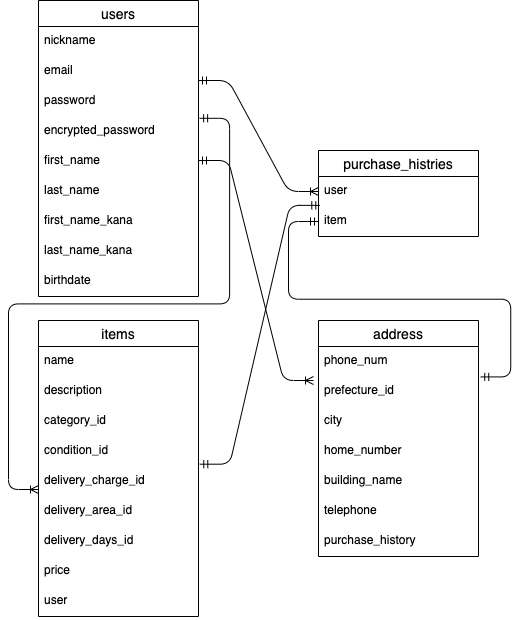

The diagram above was exported from draw.io. Its source (the exported page's mxGraphModel, read from the mxfile embedded in the PNG):
<mxGraphModel dx="574" dy="622" grid="1" gridSize="10" guides="1" tooltips="1" connect="1" arrows="1" fold="1" page="1" pageScale="1" pageWidth="827" pageHeight="1169" math="0" shadow="0">
  <root>
    <mxCell id="0" />
    <mxCell id="1" parent="0" />
    <mxCell id="2" value="users" style="swimlane;fontStyle=0;childLayout=stackLayout;horizontal=1;startSize=26;horizontalStack=0;resizeParent=1;resizeParentMax=0;resizeLast=0;collapsible=1;marginBottom=0;align=center;fontSize=14;" parent="1" vertex="1">
      <mxGeometry x="40" y="40" width="160" height="296" as="geometry" />
    </mxCell>
    <mxCell id="3" value="nickname" style="text;strokeColor=none;fillColor=none;spacingLeft=4;spacingRight=4;overflow=hidden;rotatable=0;points=[[0,0.5],[1,0.5]];portConstraint=eastwest;fontSize=12;" parent="2" vertex="1">
      <mxGeometry y="26" width="160" height="30" as="geometry" />
    </mxCell>
    <mxCell id="4" value="email" style="text;strokeColor=none;fillColor=none;spacingLeft=4;spacingRight=4;overflow=hidden;rotatable=0;points=[[0,0.5],[1,0.5]];portConstraint=eastwest;fontSize=12;" parent="2" vertex="1">
      <mxGeometry y="56" width="160" height="30" as="geometry" />
    </mxCell>
    <mxCell id="6" value="password" style="text;strokeColor=none;fillColor=none;spacingLeft=4;spacingRight=4;overflow=hidden;rotatable=0;points=[[0,0.5],[1,0.5]];portConstraint=eastwest;fontSize=12;" parent="2" vertex="1">
      <mxGeometry y="86" width="160" height="30" as="geometry" />
    </mxCell>
    <mxCell id="56" value="encrypted_password" style="text;strokeColor=none;fillColor=none;spacingLeft=4;spacingRight=4;overflow=hidden;rotatable=0;points=[[0,0.5],[1,0.5]];portConstraint=eastwest;fontSize=12;" vertex="1" parent="2">
      <mxGeometry y="116" width="160" height="30" as="geometry" />
    </mxCell>
    <mxCell id="7" value="first_name" style="text;strokeColor=none;fillColor=none;spacingLeft=4;spacingRight=4;overflow=hidden;rotatable=0;points=[[0,0.5],[1,0.5]];portConstraint=eastwest;fontSize=12;" parent="2" vertex="1">
      <mxGeometry y="146" width="160" height="30" as="geometry" />
    </mxCell>
    <mxCell id="8" value="last_name" style="text;strokeColor=none;fillColor=none;spacingLeft=4;spacingRight=4;overflow=hidden;rotatable=0;points=[[0,0.5],[1,0.5]];portConstraint=eastwest;fontSize=12;" parent="2" vertex="1">
      <mxGeometry y="176" width="160" height="30" as="geometry" />
    </mxCell>
    <mxCell id="9" value="first_name_kana" style="text;strokeColor=none;fillColor=none;spacingLeft=4;spacingRight=4;overflow=hidden;rotatable=0;points=[[0,0.5],[1,0.5]];portConstraint=eastwest;fontSize=12;" parent="2" vertex="1">
      <mxGeometry y="206" width="160" height="30" as="geometry" />
    </mxCell>
    <mxCell id="10" value="last_name_kana" style="text;strokeColor=none;fillColor=none;spacingLeft=4;spacingRight=4;overflow=hidden;rotatable=0;points=[[0,0.5],[1,0.5]];portConstraint=eastwest;fontSize=12;" parent="2" vertex="1">
      <mxGeometry y="236" width="160" height="30" as="geometry" />
    </mxCell>
    <mxCell id="12" value="birthdate" style="text;strokeColor=none;fillColor=none;spacingLeft=4;spacingRight=4;overflow=hidden;rotatable=0;points=[[0,0.5],[1,0.5]];portConstraint=eastwest;fontSize=12;" parent="2" vertex="1">
      <mxGeometry y="266" width="160" height="30" as="geometry" />
    </mxCell>
    <mxCell id="48" value="" style="edgeStyle=entityRelationEdgeStyle;fontSize=12;html=1;endArrow=ERoneToMany;startArrow=ERmandOne;exitX=1.007;exitY=0.06;exitDx=0;exitDy=0;exitPerimeter=0;" parent="1" edge="1" source="56">
      <mxGeometry width="100" height="100" relative="1" as="geometry">
        <mxPoint x="200" y="180" as="sourcePoint" />
        <mxPoint x="40" y="529" as="targetPoint" />
      </mxGeometry>
    </mxCell>
    <mxCell id="51" value="" style="edgeStyle=entityRelationEdgeStyle;fontSize=12;html=1;endArrow=ERmandOne;startArrow=ERmandOne;exitX=1.008;exitY=0.923;exitDx=0;exitDy=0;entryX=0.008;entryY=-0.038;entryDx=0;entryDy=0;entryPerimeter=0;exitPerimeter=0;" parent="1" source="22" target="36" edge="1">
      <mxGeometry width="100" height="100" relative="1" as="geometry">
        <mxPoint x="200" y="470" as="sourcePoint" />
        <mxPoint x="300" y="370" as="targetPoint" />
      </mxGeometry>
    </mxCell>
    <mxCell id="52" value="" style="edgeStyle=entityRelationEdgeStyle;fontSize=12;html=1;endArrow=ERmandOne;startArrow=ERmandOne;exitX=1.014;exitY=0.014;exitDx=0;exitDy=0;exitPerimeter=0;entryX=0;entryY=0.5;entryDx=0;entryDy=0;" parent="1" source="39" edge="1">
      <mxGeometry width="100" height="100" relative="1" as="geometry">
        <mxPoint x="220" y="526" as="sourcePoint" />
        <mxPoint x="320" y="261" as="targetPoint" />
      </mxGeometry>
    </mxCell>
    <mxCell id="37" value="address" style="swimlane;fontStyle=0;childLayout=stackLayout;horizontal=1;startSize=26;horizontalStack=0;resizeParent=1;resizeParentMax=0;resizeLast=0;collapsible=1;marginBottom=0;align=center;fontSize=14;" parent="1" vertex="1">
      <mxGeometry x="320" y="360" width="160" height="236" as="geometry" />
    </mxCell>
    <mxCell id="38" value="phone_num" style="text;strokeColor=none;fillColor=none;spacingLeft=4;spacingRight=4;overflow=hidden;rotatable=0;points=[[0,0.5],[1,0.5]];portConstraint=eastwest;fontSize=12;" parent="37" vertex="1">
      <mxGeometry y="26" width="160" height="30" as="geometry" />
    </mxCell>
    <mxCell id="39" value="prefecture_id" style="text;strokeColor=none;fillColor=none;spacingLeft=4;spacingRight=4;overflow=hidden;rotatable=0;points=[[0,0.5],[1,0.5]];portConstraint=eastwest;fontSize=12;" parent="37" vertex="1">
      <mxGeometry y="56" width="160" height="30" as="geometry" />
    </mxCell>
    <mxCell id="40" value="city" style="text;strokeColor=none;fillColor=none;spacingLeft=4;spacingRight=4;overflow=hidden;rotatable=0;points=[[0,0.5],[1,0.5]];portConstraint=eastwest;fontSize=12;" parent="37" vertex="1">
      <mxGeometry y="86" width="160" height="30" as="geometry" />
    </mxCell>
    <mxCell id="42" value="home_number" style="text;strokeColor=none;fillColor=none;spacingLeft=4;spacingRight=4;overflow=hidden;rotatable=0;points=[[0,0.5],[1,0.5]];portConstraint=eastwest;fontSize=12;" parent="37" vertex="1">
      <mxGeometry y="116" width="160" height="30" as="geometry" />
    </mxCell>
    <mxCell id="43" value="building_name" style="text;strokeColor=none;fillColor=none;spacingLeft=4;spacingRight=4;overflow=hidden;rotatable=0;points=[[0,0.5],[1,0.5]];portConstraint=eastwest;fontSize=12;" parent="37" vertex="1">
      <mxGeometry y="146" width="160" height="30" as="geometry" />
    </mxCell>
    <mxCell id="44" value="telephone" style="text;strokeColor=none;fillColor=none;spacingLeft=4;spacingRight=4;overflow=hidden;rotatable=0;points=[[0,0.5],[1,0.5]];portConstraint=eastwest;fontSize=12;" parent="37" vertex="1">
      <mxGeometry y="176" width="160" height="30" as="geometry" />
    </mxCell>
    <mxCell id="58" value="purchase_history" style="text;strokeColor=none;fillColor=none;spacingLeft=4;spacingRight=4;overflow=hidden;rotatable=0;points=[[0,0.5],[1,0.5]];portConstraint=eastwest;fontSize=12;" vertex="1" parent="37">
      <mxGeometry y="206" width="160" height="30" as="geometry" />
    </mxCell>
    <mxCell id="32" value="purchase_histries" style="swimlane;fontStyle=0;childLayout=stackLayout;horizontal=1;startSize=26;horizontalStack=0;resizeParent=1;resizeParentMax=0;resizeLast=0;collapsible=1;marginBottom=0;align=center;fontSize=14;" parent="1" vertex="1">
      <mxGeometry x="320" y="190" width="160" height="86" as="geometry" />
    </mxCell>
    <mxCell id="33" value="user" style="text;strokeColor=none;fillColor=none;spacingLeft=4;spacingRight=4;overflow=hidden;rotatable=0;points=[[0,0.5],[1,0.5]];portConstraint=eastwest;fontSize=12;" parent="32" vertex="1">
      <mxGeometry y="26" width="160" height="30" as="geometry" />
    </mxCell>
    <mxCell id="36" value="item" style="text;strokeColor=none;fillColor=none;spacingLeft=4;spacingRight=4;overflow=hidden;rotatable=0;points=[[0,0.5],[1,0.5]];portConstraint=eastwest;fontSize=12;" parent="32" vertex="1">
      <mxGeometry y="56" width="160" height="30" as="geometry" />
    </mxCell>
    <mxCell id="50" value="" style="edgeStyle=entityRelationEdgeStyle;fontSize=12;html=1;endArrow=ERoneToMany;startArrow=ERmandOne;entryX=0;entryY=0.5;entryDx=0;entryDy=0;" parent="1" target="33" edge="1">
      <mxGeometry width="100" height="100" relative="1" as="geometry">
        <mxPoint x="200" y="120" as="sourcePoint" />
        <mxPoint x="320" y="213" as="targetPoint" />
      </mxGeometry>
    </mxCell>
    <mxCell id="54" value="" style="edgeStyle=entityRelationEdgeStyle;fontSize=12;html=1;endArrow=ERoneToMany;startArrow=ERmandOne;" parent="1" edge="1">
      <mxGeometry width="100" height="100" relative="1" as="geometry">
        <mxPoint x="200" y="200" as="sourcePoint" />
        <mxPoint x="315" y="420" as="targetPoint" />
      </mxGeometry>
    </mxCell>
    <mxCell id="18" value="items" style="swimlane;fontStyle=0;childLayout=stackLayout;horizontal=1;startSize=26;horizontalStack=0;resizeParent=1;resizeParentMax=0;resizeLast=0;collapsible=1;marginBottom=0;align=center;fontSize=14;" parent="1" vertex="1">
      <mxGeometry x="40" y="360" width="160" height="296" as="geometry" />
    </mxCell>
    <mxCell id="19" value="name" style="text;strokeColor=none;fillColor=none;spacingLeft=4;spacingRight=4;overflow=hidden;rotatable=0;points=[[0,0.5],[1,0.5]];portConstraint=eastwest;fontSize=12;" parent="18" vertex="1">
      <mxGeometry y="26" width="160" height="30" as="geometry" />
    </mxCell>
    <mxCell id="20" value="description" style="text;strokeColor=none;fillColor=none;spacingLeft=4;spacingRight=4;overflow=hidden;rotatable=0;points=[[0,0.5],[1,0.5]];portConstraint=eastwest;fontSize=12;" parent="18" vertex="1">
      <mxGeometry y="56" width="160" height="30" as="geometry" />
    </mxCell>
    <mxCell id="21" value="category_id" style="text;strokeColor=none;fillColor=none;spacingLeft=4;spacingRight=4;overflow=hidden;rotatable=0;points=[[0,0.5],[1,0.5]];portConstraint=eastwest;fontSize=12;" parent="18" vertex="1">
      <mxGeometry y="86" width="160" height="30" as="geometry" />
    </mxCell>
    <mxCell id="22" value="condition_id" style="text;strokeColor=none;fillColor=none;spacingLeft=4;spacingRight=4;overflow=hidden;rotatable=0;points=[[0,0.5],[1,0.5]];portConstraint=eastwest;fontSize=12;" parent="18" vertex="1">
      <mxGeometry y="116" width="160" height="30" as="geometry" />
    </mxCell>
    <mxCell id="24" value="delivery_charge_id" style="text;strokeColor=none;fillColor=none;spacingLeft=4;spacingRight=4;overflow=hidden;rotatable=0;points=[[0,0.5],[1,0.5]];portConstraint=eastwest;fontSize=12;" parent="18" vertex="1">
      <mxGeometry y="146" width="160" height="30" as="geometry" />
    </mxCell>
    <mxCell id="25" value="delivery_area_id" style="text;strokeColor=none;fillColor=none;spacingLeft=4;spacingRight=4;overflow=hidden;rotatable=0;points=[[0,0.5],[1,0.5]];portConstraint=eastwest;fontSize=12;" parent="18" vertex="1">
      <mxGeometry y="176" width="160" height="30" as="geometry" />
    </mxCell>
    <mxCell id="26" value="delivery_days_id" style="text;strokeColor=none;fillColor=none;spacingLeft=4;spacingRight=4;overflow=hidden;rotatable=0;points=[[0,0.5],[1,0.5]];portConstraint=eastwest;fontSize=12;" parent="18" vertex="1">
      <mxGeometry y="206" width="160" height="30" as="geometry" />
    </mxCell>
    <mxCell id="27" value="price" style="text;strokeColor=none;fillColor=none;spacingLeft=4;spacingRight=4;overflow=hidden;rotatable=0;points=[[0,0.5],[1,0.5]];portConstraint=eastwest;fontSize=12;" parent="18" vertex="1">
      <mxGeometry y="236" width="160" height="30" as="geometry" />
    </mxCell>
    <mxCell id="57" value="user" style="text;strokeColor=none;fillColor=none;spacingLeft=4;spacingRight=4;overflow=hidden;rotatable=0;points=[[0,0.5],[1,0.5]];portConstraint=eastwest;fontSize=12;" vertex="1" parent="18">
      <mxGeometry y="266" width="160" height="30" as="geometry" />
    </mxCell>
  </root>
</mxGraphModel>